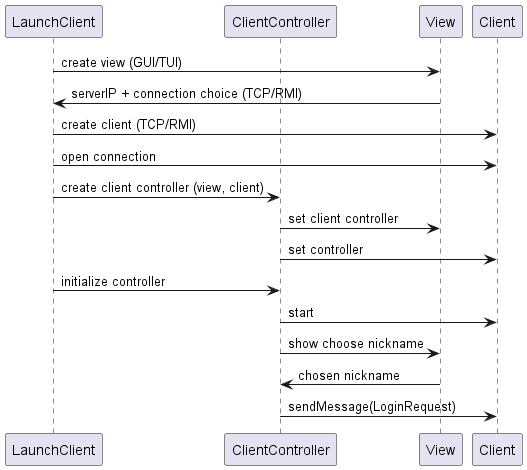

The diagram above was rendered by PlantUML. Its source (embedded in the PNG):
@startuml
'https://plantuml.com/sequence-diagram

participant LaunchClient
participant ClientController

LaunchClient -> View: create view (GUI/TUI)
View -> LaunchClient: serverIP + connection choice (TCP/RMI)

LaunchClient -> Client: create client (TCP/RMI)
LaunchClient -> Client: open connection
LaunchClient -> ClientController: create client controller (view, client)
ClientController -> View: set client controller
ClientController -> Client: set controller
LaunchClient -> ClientController: initialize controller
ClientController -> Client: start
ClientController -> View: show choose nickname
View -> ClientController: chosen nickname
ClientController -> Client: sendMessage(LoginRequest)
@enduml